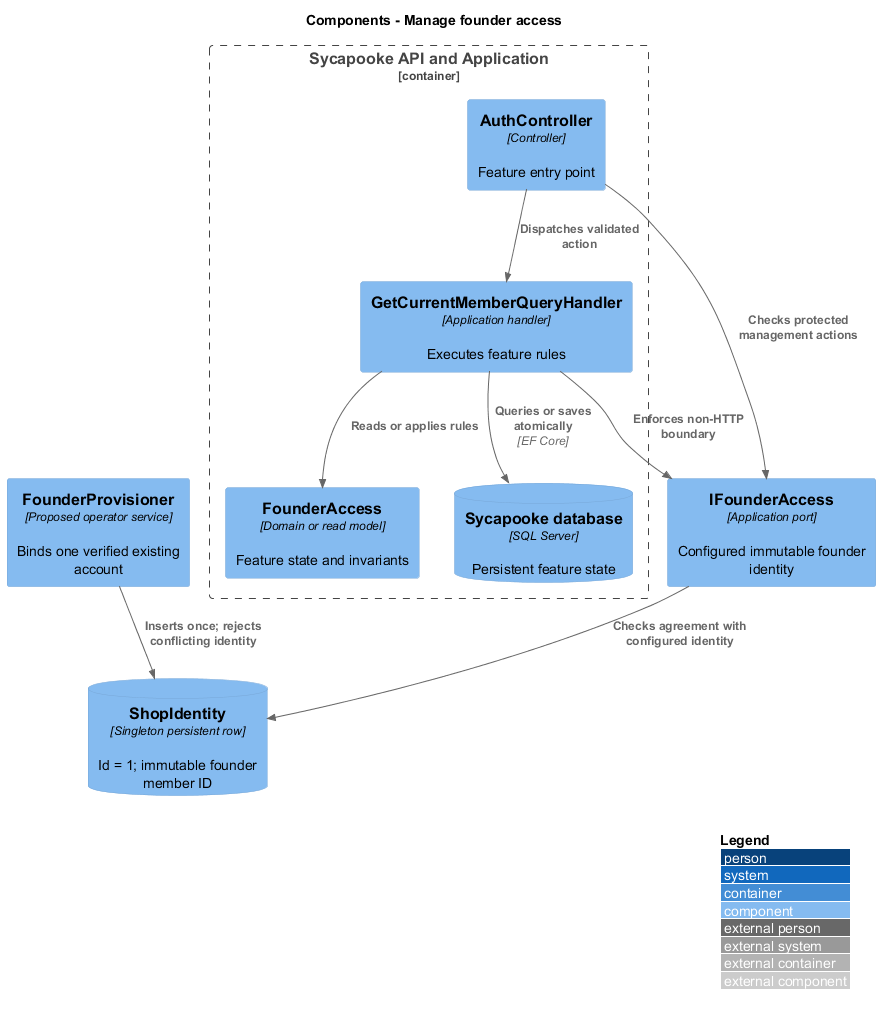

The diagram above was rendered by PlantUML. Its source (embedded in the PNG):
@startuml
!include <C4/C4_Component>
LAYOUT_WITH_LEGEND()
title Components - Manage founder access
Container_Boundary(slice, "Sycapooke API and Application") {
  Component(entry, "AuthController", "Controller", "Feature entry point")
  Component(handler, "GetCurrentMemberQueryHandler", "Application handler", "Executes feature rules")
  Component(entity, "FounderAccess", "Domain or read model", "Feature state and invariants")
  ComponentDb(db, "Sycapooke database", "SQL Server", "Persistent feature state")
}
Rel(entry, handler, "Dispatches validated action")
Rel(handler, entity, "Reads or applies rules")
Rel(handler, db, "Queries or saves atomically", "EF Core")
Component(access, "IFounderAccess", "Application port", "Configured immutable founder identity")
Rel(entry, access, "Checks protected management actions")
Rel(handler, access, "Enforces non-HTTP boundary")
Component(provisioner, "FounderProvisioner", "Proposed operator service", "Binds one verified existing account")
ComponentDb(binding, "ShopIdentity", "Singleton persistent row", "Id = 1; immutable founder member ID")
Rel(provisioner, binding, "Inserts once; rejects conflicting identity")
Rel(access, binding, "Checks agreement with configured identity")
@enduml